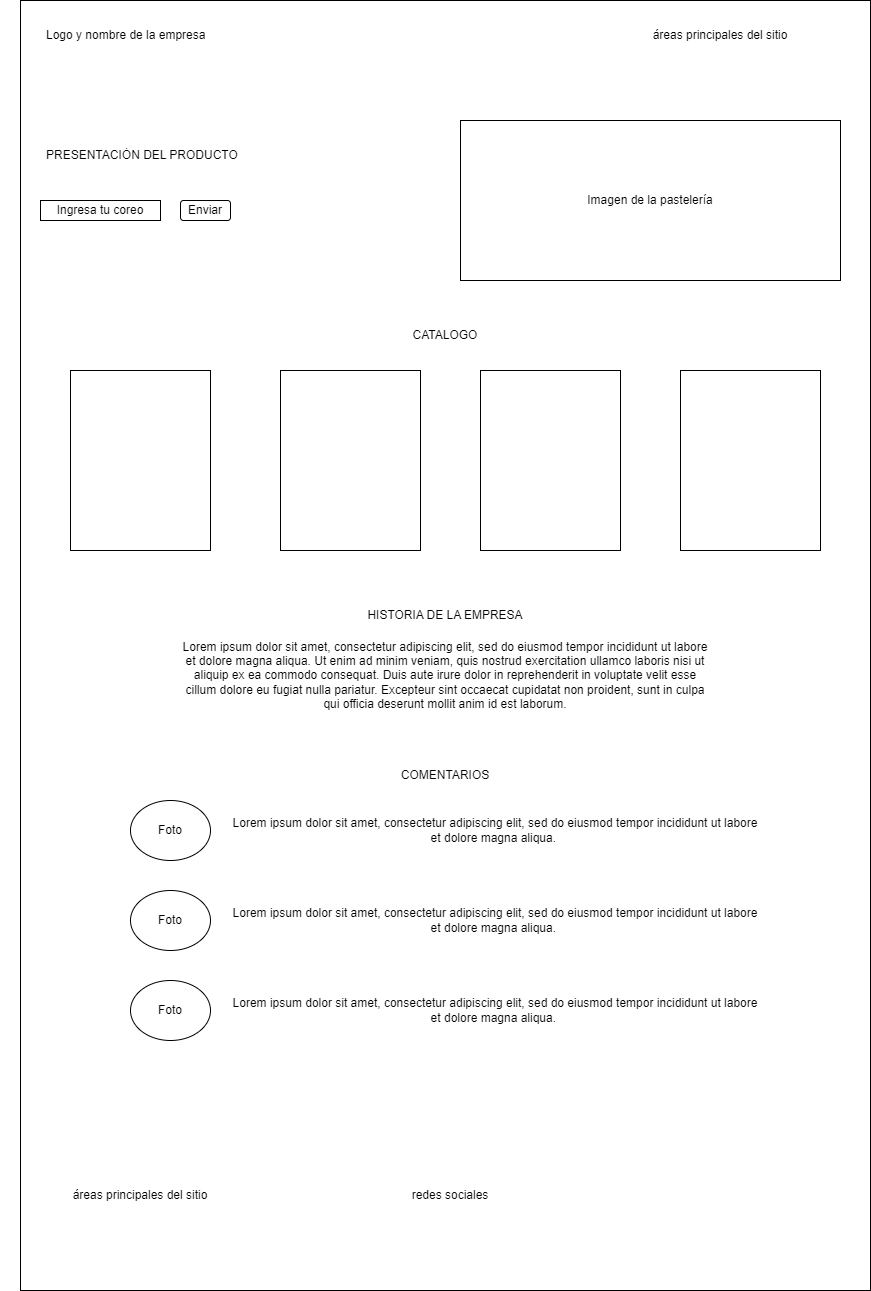

The diagram above was exported from draw.io. Its source (the exported page's mxGraphModel, read from the mxfile embedded in the PNG):
<mxGraphModel dx="1839" dy="1909" grid="1" gridSize="10" guides="1" tooltips="1" connect="1" arrows="1" fold="1" page="1" pageScale="1" pageWidth="850" pageHeight="1400" math="0" shadow="0">
  <root>
    <mxCell id="0" />
    <mxCell id="1" parent="0" />
    <mxCell id="EEZb2dBjl3bVT3w7Zxep-1" value="" style="verticalLabelPosition=bottom;verticalAlign=top;html=1;shape=mxgraph.basic.rect;fillColor2=none;strokeWidth=1;size=20;indent=5;" vertex="1" parent="1">
      <mxGeometry y="-10" width="850" height="1290" as="geometry" />
    </mxCell>
    <mxCell id="EEZb2dBjl3bVT3w7Zxep-2" value="Logo y nombre de la empresa" style="text;strokeColor=none;fillColor=none;align=left;verticalAlign=middle;spacingLeft=4;spacingRight=4;overflow=hidden;points=[[0,0.5],[1,0.5]];portConstraint=eastwest;rotatable=0;whiteSpace=wrap;html=1;" vertex="1" parent="1">
      <mxGeometry x="20" y="10" width="180" height="30" as="geometry" />
    </mxCell>
    <mxCell id="EEZb2dBjl3bVT3w7Zxep-3" value="áreas principales del sitio" style="text;html=1;strokeColor=none;fillColor=none;align=center;verticalAlign=middle;whiteSpace=wrap;rounded=0;" vertex="1" parent="1">
      <mxGeometry x="560" y="10" width="280" height="30" as="geometry" />
    </mxCell>
    <mxCell id="EEZb2dBjl3bVT3w7Zxep-4" value="PRESENTACIÓN DEL PRODUCTO" style="text;strokeColor=none;fillColor=none;align=left;verticalAlign=middle;spacingLeft=4;spacingRight=4;overflow=hidden;points=[[0,0.5],[1,0.5]];portConstraint=eastwest;rotatable=0;whiteSpace=wrap;html=1;" vertex="1" parent="1">
      <mxGeometry x="20" y="130" width="220" height="30" as="geometry" />
    </mxCell>
    <mxCell id="EEZb2dBjl3bVT3w7Zxep-5" value="Ingresa tu coreo" style="rounded=0;whiteSpace=wrap;html=1;" vertex="1" parent="1">
      <mxGeometry x="20" y="190" width="120" height="20" as="geometry" />
    </mxCell>
    <mxCell id="EEZb2dBjl3bVT3w7Zxep-6" value="Enviar" style="rounded=1;whiteSpace=wrap;html=1;" vertex="1" parent="1">
      <mxGeometry x="160" y="190" width="50" height="20" as="geometry" />
    </mxCell>
    <mxCell id="EEZb2dBjl3bVT3w7Zxep-8" value="Imagen de la pastelería" style="rounded=0;whiteSpace=wrap;html=1;" vertex="1" parent="1">
      <mxGeometry x="440" y="110" width="380" height="160" as="geometry" />
    </mxCell>
    <mxCell id="EEZb2dBjl3bVT3w7Zxep-9" value="CATALOGO" style="text;strokeColor=none;fillColor=none;align=center;verticalAlign=middle;spacingLeft=4;spacingRight=4;overflow=hidden;points=[[0,0.5],[1,0.5]];portConstraint=eastwest;rotatable=0;whiteSpace=wrap;html=1;" vertex="1" parent="1">
      <mxGeometry x="315" y="310" width="220" height="30" as="geometry" />
    </mxCell>
    <mxCell id="EEZb2dBjl3bVT3w7Zxep-19" value="" style="rounded=0;whiteSpace=wrap;html=1;" vertex="1" parent="1">
      <mxGeometry x="50" y="360" width="140" height="180" as="geometry" />
    </mxCell>
    <mxCell id="EEZb2dBjl3bVT3w7Zxep-36" value="HISTORIA DE LA EMPRESA" style="text;strokeColor=none;fillColor=none;align=center;verticalAlign=middle;spacingLeft=4;spacingRight=4;overflow=hidden;points=[[0,0.5],[1,0.5]];portConstraint=eastwest;rotatable=0;whiteSpace=wrap;html=1;" vertex="1" parent="1">
      <mxGeometry x="315" y="590" width="220" height="30" as="geometry" />
    </mxCell>
    <mxCell id="EEZb2dBjl3bVT3w7Zxep-37" value="" style="rounded=0;whiteSpace=wrap;html=1;" vertex="1" parent="1">
      <mxGeometry x="260" y="360" width="140" height="180" as="geometry" />
    </mxCell>
    <mxCell id="EEZb2dBjl3bVT3w7Zxep-38" value="" style="rounded=0;whiteSpace=wrap;html=1;" vertex="1" parent="1">
      <mxGeometry x="460" y="360" width="140" height="180" as="geometry" />
    </mxCell>
    <mxCell id="EEZb2dBjl3bVT3w7Zxep-39" value="" style="rounded=0;whiteSpace=wrap;html=1;" vertex="1" parent="1">
      <mxGeometry x="660" y="360" width="140" height="180" as="geometry" />
    </mxCell>
    <mxCell id="EEZb2dBjl3bVT3w7Zxep-40" value="Lorem ipsum dolor sit amet, consectetur adipiscing elit, sed do eiusmod tempor incididunt ut labore et dolore magna aliqua. Ut enim ad minim veniam, quis nostrud exercitation ullamco laboris nisi ut aliquip ex ea commodo consequat. Duis aute irure dolor in reprehenderit in voluptate velit esse cillum dolore eu fugiat nulla pariatur. Excepteur sint occaecat cupidatat non proident, sunt in culpa qui officia deserunt mollit anim id est laborum." style="text;html=1;strokeColor=none;fillColor=none;align=center;verticalAlign=middle;whiteSpace=wrap;rounded=0;" vertex="1" parent="1">
      <mxGeometry x="160" y="650" width="530" height="30" as="geometry" />
    </mxCell>
    <mxCell id="EEZb2dBjl3bVT3w7Zxep-41" value="COMENTARIOS" style="text;strokeColor=none;fillColor=none;align=center;verticalAlign=middle;spacingLeft=4;spacingRight=4;overflow=hidden;points=[[0,0.5],[1,0.5]];portConstraint=eastwest;rotatable=0;whiteSpace=wrap;html=1;" vertex="1" parent="1">
      <mxGeometry x="315" y="750" width="220" height="30" as="geometry" />
    </mxCell>
    <mxCell id="EEZb2dBjl3bVT3w7Zxep-42" value="Foto" style="ellipse;whiteSpace=wrap;html=1;" vertex="1" parent="1">
      <mxGeometry x="110" y="790" width="80" height="60" as="geometry" />
    </mxCell>
    <mxCell id="EEZb2dBjl3bVT3w7Zxep-43" value="Foto" style="ellipse;whiteSpace=wrap;html=1;" vertex="1" parent="1">
      <mxGeometry x="110" y="880" width="80" height="60" as="geometry" />
    </mxCell>
    <mxCell id="EEZb2dBjl3bVT3w7Zxep-44" value="Foto" style="ellipse;whiteSpace=wrap;html=1;" vertex="1" parent="1">
      <mxGeometry x="110" y="970" width="80" height="60" as="geometry" />
    </mxCell>
    <mxCell id="EEZb2dBjl3bVT3w7Zxep-45" value="Lorem ipsum dolor sit amet, consectetur adipiscing elit, sed do eiusmod tempor incididunt ut labore et dolore magna aliqua.&amp;nbsp;" style="text;html=1;strokeColor=none;fillColor=none;align=center;verticalAlign=middle;whiteSpace=wrap;rounded=0;" vertex="1" parent="1">
      <mxGeometry x="210" y="805" width="530" height="30" as="geometry" />
    </mxCell>
    <mxCell id="EEZb2dBjl3bVT3w7Zxep-46" value="Lorem ipsum dolor sit amet, consectetur adipiscing elit, sed do eiusmod tempor incididunt ut labore et dolore magna aliqua.&amp;nbsp;" style="text;html=1;strokeColor=none;fillColor=none;align=center;verticalAlign=middle;whiteSpace=wrap;rounded=0;" vertex="1" parent="1">
      <mxGeometry x="210" y="895" width="530" height="30" as="geometry" />
    </mxCell>
    <mxCell id="EEZb2dBjl3bVT3w7Zxep-47" value="Lorem ipsum dolor sit amet, consectetur adipiscing elit, sed do eiusmod tempor incididunt ut labore et dolore magna aliqua.&amp;nbsp;" style="text;html=1;strokeColor=none;fillColor=none;align=center;verticalAlign=middle;whiteSpace=wrap;rounded=0;" vertex="1" parent="1">
      <mxGeometry x="210" y="985" width="530" height="30" as="geometry" />
    </mxCell>
    <mxCell id="EEZb2dBjl3bVT3w7Zxep-48" value="áreas principales del sitio" style="text;html=1;strokeColor=none;fillColor=none;align=center;verticalAlign=middle;whiteSpace=wrap;rounded=0;" vertex="1" parent="1">
      <mxGeometry x="-20" y="1170" width="280" height="30" as="geometry" />
    </mxCell>
    <mxCell id="EEZb2dBjl3bVT3w7Zxep-49" value="redes sociales" style="text;html=1;strokeColor=none;fillColor=none;align=center;verticalAlign=middle;whiteSpace=wrap;rounded=0;" vertex="1" parent="1">
      <mxGeometry x="290" y="1170" width="280" height="30" as="geometry" />
    </mxCell>
  </root>
</mxGraphModel>